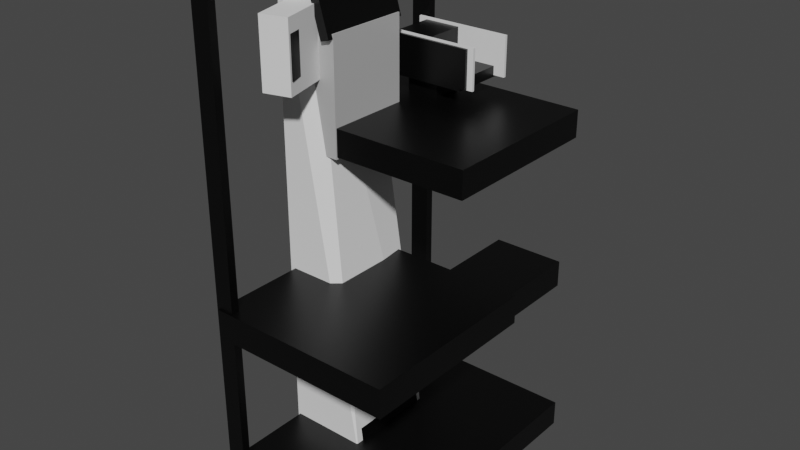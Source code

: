 # Source: selfcash.blend  (saved by Blender 2.92.15; exported with 4.5.12 LTS)
import bpy
from mathutils import Matrix  # noqa: F401  (used for matrix-valued properties, if any)

bpy.ops.wm.read_factory_settings(use_empty=True)
scene = bpy.context.scene
scene.name = 'Scene'

# ---- collections
col_collection = bpy.data.collections.new('Collection'); scene.collection.children.link(col_collection)

# ---- materials (node trees are filled in below, after node groups)
mat_material = bpy.data.materials.new('Material')
mat_material.alpha_threshold = 0.0
mat_material.use_transparent_shadow = False
mat_material.line_color = (0.0, 0.0, 0.0, 1.0)
mat_material_002 = bpy.data.materials.new('Material.002')
mat_material_002.use_transparent_shadow = False
mat_material_003 = bpy.data.materials.new('Material.003')
mat_material_003.use_transparent_shadow = False

# ---- material node trees
mat_material.use_nodes = True; mat_material.node_tree.nodes.clear()
_N = mat_material.node_tree.nodes; _L = mat_material.node_tree.links
n0 = _N.new('ShaderNodeOutputMaterial'); n0.name = 'Material Output'; n0.location = (300, 300)
n1 = _N.new('ShaderNodeBsdfPrincipled'); n1.name = 'Principled BSDF'; n1.location = (10, 300)
n1.distribution = 'GGX'
n1.subsurface_method = 'BURLEY'
n1.inputs[0].default_value = (0.0, 0.0, 0.0, 1.0)
n1.inputs[2].default_value = 0.4
n1.inputs[3].default_value = 1.45
n1.inputs[27].default_value = (0.0, 0.0, 0.0, 1.0)
n1.inputs[28].default_value = 1.0
_L.new(n1.outputs[0], n0.inputs[0])
n0.is_active_output = True
mat_material_002.use_nodes = True; mat_material_002.node_tree.nodes.clear()
_N = mat_material_002.node_tree.nodes; _L = mat_material_002.node_tree.links
n0 = _N.new('ShaderNodeBsdfPrincipled'); n0.name = 'Principled BSDF'; n0.location = (10, 300)
n0.distribution = 'GGX'
n0.subsurface_method = 'BURLEY'
n0.inputs[0].default_value = (1.0, 1.0, 1.0, 1.0)
n0.inputs[3].default_value = 1.45
n0.inputs[27].default_value = (0.0, 0.0, 0.0, 1.0)
n0.inputs[28].default_value = 1.0
n1 = _N.new('ShaderNodeOutputMaterial'); n1.name = 'Material Output'; n1.location = (300, 300)
_L.new(n0.outputs[0], n1.inputs[0])
n1.is_active_output = True
mat_material_003.use_nodes = True; mat_material_003.node_tree.nodes.clear()
_N = mat_material_003.node_tree.nodes; _L = mat_material_003.node_tree.links
n0 = _N.new('ShaderNodeBsdfPrincipled'); n0.name = 'Principled BSDF'; n0.location = (10, 300)
n0.distribution = 'GGX'
n0.subsurface_method = 'BURLEY'
n0.inputs[0].default_value = (0.448, 0.448, 0.448, 1.0)
n0.inputs[3].default_value = 1.45
n0.inputs[27].default_value = (0.0, 0.0, 0.0, 1.0)
n0.inputs[28].default_value = 1.0
n1 = _N.new('ShaderNodeOutputMaterial'); n1.name = 'Material Output'; n1.location = (300, 300)
_L.new(n0.outputs[0], n1.inputs[0])
n1.is_active_output = True

# ---- world
world_world = bpy.data.worlds.new('World'); scene.world = world_world
world_world.use_nodes = True; world_world.node_tree.nodes.clear()
_N = world_world.node_tree.nodes; _L = world_world.node_tree.links
n0 = _N.new('ShaderNodeOutputWorld'); n0.name = 'World Output'; n0.location = (300, 300)
n1 = _N.new('ShaderNodeBackground'); n1.name = 'Background'; n1.location = (10, 300)
n1.inputs[0].default_value = (0.05088, 0.05088, 0.05088, 1.0)
_L.new(n1.outputs[0], n0.inputs[0])
n0.is_active_output = True
world_world.color = (0.05088, 0.05088, 0.05088)
world_world.use_sun_shadow = False
world_world.sun_shadow_jitter_overblur = 0.0

# ---- meshes
me_cube = bpy.data.meshes.new('Cube')
me_cube.from_pydata([(-0.8924, 1.013, 1.0), (1.0, 1.0, -1.0), (-0.9036, -0.9812, 1.008), (1.0, -1.0, -1.0), (-1.0, 1.0, 1.0), (-1.0, 1.0, -1.0), (-1.0, -1.0, 1.0), (-1.0, -1.0, -1.0), (-0.9449, -3.313, -1.013), (-0.9449, -3.313, -0.9046), (-0.9449, 3.128, -1.013), (-0.9449, 3.128, -0.9046), (3.553, -3.313, -1.013), (3.553, -3.313, -0.9046), (3.553, 3.128, -1.013), (3.553, 3.128, -0.9046), (0.08027, -3.353, -0.3158), (0.08027, -3.353, -0.2065), (0.08027, 1.01, -0.3158), (0.08027, 1.01, -0.2065), (3.546, -3.353, -0.3158), (3.546, -3.353, -0.2065), (3.546, 1.01, -0.3158), (3.546, 1.01, -0.2065), (1.806, -0.09189, -0.3138), (1.806, -0.09189, -0.2046), (1.806, 2.915, -0.3138), (1.806, 2.915, -0.2046), (3.494, -0.09189, -0.3138), (3.494, -0.09189, -0.2046), (3.494, 2.915, -0.3138), (3.494, 2.915, -0.2046), (-0.9013, -0.4461, 0.3042), (-0.9013, -0.4461, 0.4157), (-0.9013, 3.088, 0.3042), (-0.9013, 3.088, 0.4157), (2.896, -0.4461, 0.3042), (2.896, -0.4461, 0.4157), (2.896, 3.088, 0.3042), (2.896, 3.088, 0.4157), (-0.873, -3.516, -0.3189), (-0.873, -3.516, -0.1988), (-0.873, 0.9819, -0.3189), (-0.873, 0.9819, -0.1988), (3.625, -3.516, -0.3189), (3.625, -3.516, -0.1988), (3.625, 0.9819, -0.3189), (3.625, 0.9819, -0.1988), (-0.9765, -0.9324, 0.314), (-0.9765, -0.9324, 0.4268), (-0.9765, 3.183, 0.314), (-0.9765, 3.183, 0.4268), (3.521, -0.9324, 0.314), (3.521, -0.9324, 0.4268), (3.521, 3.183, 0.314), (3.521, 3.183, 0.4268), (-0.4237, 2.976, -1.009), (-0.4237, 2.976, 1.097), (-0.4237, 3.184, -1.009), (-0.4237, 3.184, 1.097), (-0.9011, 2.976, -1.009), (-0.9011, 2.976, 1.097), (-0.9011, 3.184, -1.009), (-0.9011, 3.184, 1.097), (-0.9322, -3.472, -1.018), (-0.9322, -3.472, 1.088), (-0.9322, -3.277, -1.018), (-0.9322, -3.277, 1.088), (-0.4831, -3.472, -1.018), (-0.4831, -3.472, 1.088), (-0.4831, -3.277, -1.018), (-0.4831, -3.277, 1.088), (-0.8993, -3.474, 1.058), (-0.8993, -3.474, 1.104), (-0.8993, 3.234, 1.058), (-0.8993, 3.234, 1.104), (-0.4217, -3.474, 1.058), (-0.4217, -3.474, 1.104), (-0.4217, 3.234, 1.058), (-0.4217, 3.234, 1.104), (-0.911, -0.9446, 0.3612), (-0.911, -0.9446, 0.7549), (-0.911, 0.981, 0.3612), (-0.911, 0.981, 0.7549), (0.222, -0.9446, 0.3612), (0.222, -0.9446, 0.7549), (0.222, 0.981, 0.3612), (0.222, 0.981, 0.7549), (0.0398, -1.084, 0.7481), (-0.5389, -1.084, 1.094), (0.0398, 1.155, 0.7481), (-0.5389, 1.155, 1.094), (0.2602, -1.084, 0.7593), (-0.3186, -1.084, 1.105), (0.2602, 1.155, 0.7593), (-0.3186, 1.155, 1.105), (-0.3917, -2.2, 0.6511), (-0.3917, -2.2, 0.8194), (-0.9058, -0.6482, 0.6511), (-0.9058, -0.6482, 0.8194), (0.1678, -2.015, 0.6511), (0.1678, -2.015, 0.8194), (-0.3463, -0.4628, 0.6511), (-0.3463, -0.4628, 0.8194), (0.7363, 1.808, 0.4182), (0.7363, 1.808, 0.5137), (0.7363, 2.555, 0.4182), (0.7363, 2.555, 0.5137), (-0.0551, 1.808, 0.4182), (-0.0551, 1.808, 0.5137), (-0.0551, 2.555, 0.4182), (-0.0551, 2.555, 0.5137), (-0.3029, 1.591, 0.5383), (-0.3029, 1.591, 0.4941), (-0.3029, 2.903, 0.5383), (-0.3029, 2.903, 0.4941), (1.528, 1.591, 0.5383), (1.528, 1.591, 0.4941), (1.528, 2.903, 0.5383), (1.528, 2.903, 0.4941), (-0.3662, 1.641, 0.4929), (-0.3662, 1.641, 0.6588), (-0.3662, 2.858, 0.4929), (-0.3662, 2.858, 0.6588), (0.5275, 1.641, 0.4929), (0.5275, 1.641, 0.6588), (0.5275, 2.858, 0.4929), (0.5275, 2.858, 0.6588), (-0.3389, 2.911, 0.5075), (-0.3389, 2.911, 0.6619), (-0.3389, 2.841, 0.5075), (-0.3389, 2.841, 0.6619), (1.525, 2.911, 0.5075), (1.525, 2.911, 0.6619), (1.525, 2.841, 0.5075), (1.525, 2.841, 0.6619), (-0.3766, 1.586, 0.5048), (-0.3766, 1.586, 0.6612), (-0.3766, 1.652, 0.5048), (-0.3766, 1.652, 0.6612), (1.661, 1.586, 0.5048), (1.661, 1.586, 0.6612), (1.661, 1.652, 0.5048), (1.661, 1.652, 0.6612)], [], [(0, 4, 6, 2), (3, 2, 6, 7), (7, 6, 4, 5), (5, 1, 3, 7), (1, 0, 2, 3), (5, 4, 0, 1), (8, 9, 11, 10), (10, 11, 15, 14), (14, 15, 13, 12), (12, 13, 9, 8), (10, 14, 12, 8), (15, 11, 9, 13), (16, 17, 19, 18), (18, 19, 23, 22), (22, 23, 21, 20), (20, 21, 17, 16), (18, 22, 20, 16), (23, 19, 17, 21), (24, 25, 27, 26), (26, 27, 31, 30), (30, 31, 29, 28), (28, 29, 25, 24), (26, 30, 28, 24), (31, 27, 25, 29), (32, 33, 35, 34), (34, 35, 39, 38), (38, 39, 37, 36), (36, 37, 33, 32), (34, 38, 36, 32), (39, 35, 33, 37), (40, 41, 43, 42), (42, 43, 47, 46), (46, 47, 45, 44), (44, 45, 41, 40), (42, 46, 44, 40), (47, 43, 41, 45), (48, 49, 51, 50), (50, 51, 55, 54), (54, 55, 53, 52), (52, 53, 49, 48), (50, 54, 52, 48), (55, 51, 49, 53), (56, 57, 59, 58), (58, 59, 63, 62), (62, 63, 61, 60), (60, 61, 57, 56), (58, 62, 60, 56), (63, 59, 57, 61), (64, 65, 67, 66), (66, 67, 71, 70), (70, 71, 69, 68), (68, 69, 65, 64), (66, 70, 68, 64), (71, 67, 65, 69), (72, 73, 75, 74), (74, 75, 79, 78), (78, 79, 77, 76), (76, 77, 73, 72), (74, 78, 76, 72), (79, 75, 73, 77), (80, 81, 83, 82), (82, 83, 87, 86), (86, 87, 85, 84), (84, 85, 81, 80), (82, 86, 84, 80), (87, 83, 81, 85), (88, 89, 91, 90), (90, 91, 95, 94), (94, 95, 93, 92), (92, 93, 89, 88), (90, 94, 92, 88), (95, 91, 89, 93), (96, 97, 99, 98), (98, 99, 103, 102), (102, 103, 101, 100), (100, 101, 97, 96), (98, 102, 100, 96), (103, 99, 97, 101), (104, 105, 107, 106), (106, 107, 111, 110), (110, 111, 109, 108), (108, 109, 105, 104), (106, 110, 108, 104), (111, 107, 105, 109), (112, 113, 115, 114), (114, 115, 119, 118), (118, 119, 117, 116), (116, 117, 113, 112), (114, 118, 116, 112), (119, 115, 113, 117), (120, 121, 123, 122), (122, 123, 127, 126), (126, 127, 125, 124), (124, 125, 121, 120), (122, 126, 124, 120), (127, 123, 121, 125), (128, 129, 131, 130), (130, 131, 135, 134), (134, 135, 133, 132), (132, 133, 129, 128), (130, 134, 132, 128), (135, 131, 129, 133), (136, 137, 139, 138), (138, 139, 143, 142), (142, 143, 141, 140), (140, 141, 137, 136), (138, 142, 140, 136), (143, 139, 137, 141)])
_uv = me_cube.uv_layers.new(name='UVMap')
_uv.uv.foreach_set('vector', [0.625, 0.5, 0.875, 0.5, 0.875, 0.75, 0.625, 0.75, 0.375, 0.75, 0.625, 0.75, 0.625, 1.0, 0.375, 1.0, 0.375, 0.0, 0.625, 0.0, 0.625, 0.25, 0.375, 0.25, 0.125, 0.5, 0.375, 0.5, 0.375, 0.75, 0.125, 0.75, 0.375, 0.5, 0.625, 0.5, 0.625, 0.75, 0.375, 0.75, 0.375, 0.25, 0.625, 0.25, 0.625, 0.5, 0.375, 0.5, 0.375, 0.0, 0.625, 0.0, 0.625, 0.25, 0.375, 0.25, 0.375, 0.25, 0.625, 0.25, 0.625, 0.5, 0.375, 0.5, 0.375, 0.5, 0.625, 0.5, 0.625, 0.75, 0.375, 0.75, 0.375, 0.75, 0.625, 0.75, 0.625, 1.0, 0.375, 1.0, 0.125, 0.5, 0.375, 0.5, 0.375, 0.75, 0.125, 0.75, 0.625, 0.5, 0.875, 0.5, 0.875, 0.75, 0.625, 0.75, 0.375, 0.0, 0.625, 0.0, 0.625, 0.25, 0.375, 0.25, 0.375, 0.25, 0.625, 0.25, 0.625, 0.5, 0.375, 0.5, 0.375, 0.5, 0.625, 0.5, 0.625, 0.75, 0.375, 0.75, 0.375, 0.75, 0.625, 0.75, 0.625, 1.0, 0.375, 1.0, 0.125, 0.5, 0.375, 0.5, 0.375, 0.75, 0.125, 0.75, 0.625, 0.5, 0.875, 0.5, 0.875, 0.75, 0.625, 0.75, 0.375, 0.0, 0.625, 0.0, 0.625, 0.25, 0.375, 0.25, 0.375, 0.25, 0.625, 0.25, 0.625, 0.5, 0.375, 0.5, 0.375, 0.5, 0.625, 0.5, 0.625, 0.75, 0.375, 0.75, 0.375, 0.75, 0.625, 0.75, 0.625, 1.0, 0.375, 1.0, 0.125, 0.5, 0.375, 0.5, 0.375, 0.75, 0.125, 0.75, 0.625, 0.5, 0.875, 0.5, 0.875, 0.75, 0.625, 0.75, 0.375, 0.0, 0.625, 0.0, 0.625, 0.25, 0.375, 0.25, 0.375, 0.25, 0.625, 0.25, 0.625, 0.5, 0.375, 0.5, 0.375, 0.5, 0.625, 0.5, 0.625, 0.75, 0.375, 0.75, 0.375, 0.75, 0.625, 0.75, 0.625, 1.0, 0.375, 1.0, 0.125, 0.5, 0.375, 0.5, 0.375, 0.75, 0.125, 0.75, 0.625, 0.5, 0.875, 0.5, 0.875, 0.75, 0.625, 0.75, 0.375, 0.0, 0.625, 0.0, 0.625, 0.25, 0.375, 0.25, 0.375, 0.25, 0.625, 0.25, 0.625, 0.5, 0.375, 0.5, 0.375, 0.5, 0.625, 0.5, 0.625, 0.75, 0.375, 0.75, 0.375, 0.75, 0.625, 0.75, 0.625, 1.0, 0.375, 1.0, 0.125, 0.5, 0.375, 0.5, 0.375, 0.75, 0.125, 0.75, 0.625, 0.5, 0.875, 0.5, 0.875, 0.75, 0.625, 0.75, 0.375, 0.0, 0.625, 0.0, 0.625, 0.25, 0.375, 0.25, 0.375, 0.25, 0.625, 0.25, 0.625, 0.5, 0.375, 0.5, 0.375, 0.5, 0.625, 0.5, 0.625, 0.75, 0.375, 0.75, 0.375, 0.75, 0.625, 0.75, 0.625, 1.0, 0.375, 1.0, 0.125, 0.5, 0.375, 0.5, 0.375, 0.75, 0.125, 0.75, 0.625, 0.5, 0.875, 0.5, 0.875, 0.75, 0.625, 0.75, 0.375, 0.0, 0.625, 0.0, 0.625, 0.25, 0.375, 0.25, 0.375, 0.25, 0.625, 0.25, 0.625, 0.5, 0.375, 0.5, 0.375, 0.5, 0.625, 0.5, 0.625, 0.75, 0.375, 0.75, 0.375, 0.75, 0.625, 0.75, 0.625, 1.0, 0.375, 1.0, 0.125, 0.5, 0.375, 0.5, 0.375, 0.75, 0.125, 0.75, 0.625, 0.5, 0.875, 0.5, 0.875, 0.75, 0.625, 0.75, 0.375, 0.0, 0.625, 0.0, 0.625, 0.25, 0.375, 0.25, 0.375, 0.25, 0.625, 0.25, 0.625, 0.5, 0.375, 0.5, 0.375, 0.5, 0.625, 0.5, 0.625, 0.75, 0.375, 0.75, 0.375, 0.75, 0.625, 0.75, 0.625, 1.0, 0.375, 1.0, 0.125, 0.5, 0.375, 0.5, 0.375, 0.75, 0.125, 0.75, 0.625, 0.5, 0.875, 0.5, 0.875, 0.75, 0.625, 0.75, 0.375, 0.0, 0.625, 0.0, 0.625, 0.25, 0.375, 0.25, 0.375, 0.25, 0.625, 0.25, 0.625, 0.5, 0.375, 0.5, 0.375, 0.5, 0.625, 0.5, 0.625, 0.75, 0.375, 0.75, 0.375, 0.75, 0.625, 0.75, 0.625, 1.0, 0.375, 1.0, 0.125, 0.5, 0.375, 0.5, 0.375, 0.75, 0.125, 0.75, 0.625, 0.5, 0.875, 0.5, 0.875, 0.75, 0.625, 0.75, 0.375, 0.0, 0.625, 0.0, 0.625, 0.25, 0.375, 0.25, 0.375, 0.25, 0.625, 0.25, 0.625, 0.5, 0.375, 0.5, 0.375, 0.5, 0.625, 0.5, 0.625, 0.75, 0.375, 0.75, 0.375, 0.75, 0.625, 0.75, 0.625, 1.0, 0.375, 1.0, 0.125, 0.5, 0.375, 0.5, 0.375, 0.75, 0.125, 0.75, 0.625, 0.5, 0.875, 0.5, 0.875, 0.75, 0.625, 0.75, 0.375, 0.0, 0.625, 0.0, 0.625, 0.25, 0.375, 0.25, 0.375, 0.25, 0.625, 0.25, 0.625, 0.5, 0.375, 0.5, 0.375, 0.5, 0.625, 0.5, 0.625, 0.75, 0.375, 0.75, 0.375, 0.75, 0.625, 0.75, 0.625, 1.0, 0.375, 1.0, 0.125, 0.5, 0.375, 0.5, 0.375, 0.75, 0.125, 0.75, 0.625, 0.5, 0.875, 0.5, 0.875, 0.75, 0.625, 0.75, 0.375, 0.0, 0.625, 0.0, 0.625, 0.25, 0.375, 0.25, 0.375, 0.25, 0.625, 0.25, 0.625, 0.5, 0.375, 0.5, 0.375, 0.5, 0.625, 0.5, 0.625, 0.75, 0.375, 0.75, 0.375, 0.75, 0.625, 0.75, 0.625, 1.0, 0.375, 1.0, 0.125, 0.5, 0.375, 0.5, 0.375, 0.75, 0.125, 0.75, 0.625, 0.5, 0.875, 0.5, 0.875, 0.75, 0.625, 0.75, 0.375, 0.0, 0.625, 0.0, 0.625, 0.25, 0.375, 0.25, 0.375, 0.25, 0.625, 0.25, 0.625, 0.5, 0.375, 0.5, 0.375, 0.5, 0.625, 0.5, 0.625, 0.75, 0.375, 0.75, 0.375, 0.75, 0.625, 0.75, 0.625, 1.0, 0.375, 1.0, 0.125, 0.5, 0.375, 0.5, 0.375, 0.75, 0.125, 0.75, 0.625, 0.5, 0.875, 0.5, 0.875, 0.75, 0.625, 0.75, 0.375, 0.0, 0.625, 0.0, 0.625, 0.25, 0.375, 0.25, 0.375, 0.25, 0.625, 0.25, 0.625, 0.5, 0.375, 0.5, 0.375, 0.5, 0.625, 0.5, 0.625, 0.75, 0.375, 0.75, 0.375, 0.75, 0.625, 0.75, 0.625, 1.0, 0.375, 1.0, 0.125, 0.5, 0.375, 0.5, 0.375, 0.75, 0.125, 0.75, 0.625, 0.5, 0.875, 0.5, 0.875, 0.75, 0.625, 0.75, 0.375, 0.0, 0.625, 0.0, 0.625, 0.25, 0.375, 0.25, 0.375, 0.25, 0.625, 0.25, 0.625, 0.5, 0.375, 0.5, 0.375, 0.5, 0.625, 0.5, 0.625, 0.75, 0.375, 0.75, 0.375, 0.75, 0.625, 0.75, 0.625, 1.0, 0.375, 1.0, 0.125, 0.5, 0.375, 0.5, 0.375, 0.75, 0.125, 0.75, 0.625, 0.5, 0.875, 0.5, 0.875, 0.75, 0.625, 0.75, 0.375, 0.0, 0.625, 0.0, 0.625, 0.25, 0.375, 0.25, 0.375, 0.25, 0.625, 0.25, 0.625, 0.5, 0.375, 0.5, 0.375, 0.5, 0.625, 0.5, 0.625, 0.75, 0.375, 0.75, 0.375, 0.75, 0.625, 0.75, 0.625, 1.0, 0.375, 1.0, 0.125, 0.5, 0.375, 0.5, 0.375, 0.75, 0.125, 0.75, 0.625, 0.5, 0.875, 0.5, 0.875, 0.75, 0.625, 0.75, 0.375, 0.0, 0.625, 0.0, 0.625, 0.25, 0.375, 0.25, 0.375, 0.25, 0.625, 0.25, 0.625, 0.5, 0.375, 0.5, 0.375, 0.5, 0.625, 0.5, 0.625, 0.75, 0.375, 0.75, 0.375, 0.75, 0.625, 0.75, 0.625, 1.0, 0.375, 1.0, 0.125, 0.5, 0.375, 0.5, 0.375, 0.75, 0.125, 0.75, 0.625, 0.5, 0.875, 0.5, 0.875, 0.75, 0.625, 0.75])
me_cube.materials.append(mat_material)
me_cube.materials.append(mat_material_002)
me_cube.use_remesh_preserve_volume = False
me_cube.use_remesh_preserve_attributes = False
me_cube.use_mirror_vertex_groups = False
me_cube.update()
me_cube_001 = bpy.data.meshes.new('Cube.001')
me_cube_001.from_pydata([(-1.0, -1.0, -1.0), (-1.0, -1.0, 1.0), (-1.0, 1.0, -1.0), (-1.0, 1.0, 1.0), (1.0, -1.0, -1.0), (-0.4292, -0.6128, 0.9645), (1.0, 1.0, -1.0), (-0.6655, 0.8681, 1.0)], [], [(0, 1, 3, 2), (2, 3, 7, 6), (6, 7, 5, 4), (4, 5, 1, 0), (2, 6, 4, 0), (7, 3, 1, 5)])
_uv = me_cube_001.uv_layers.new(name='UVMap')
_uv.uv.foreach_set('vector', [0.375, 0.0, 0.625, 0.0, 0.625, 0.25, 0.375, 0.25, 0.375, 0.25, 0.625, 0.25, 0.625, 0.5, 0.375, 0.5, 0.375, 0.5, 0.625, 0.5, 0.625, 0.75, 0.375, 0.75, 0.375, 0.75, 0.625, 0.75, 0.625, 1.0, 0.375, 1.0, 0.125, 0.5, 0.375, 0.5, 0.375, 0.75, 0.125, 0.75, 0.625, 0.5, 0.875, 0.5, 0.875, 0.75, 0.625, 0.75])
me_cube_001.use_remesh_fix_poles = True
me_cube_001.use_remesh_preserve_attributes = False
me_cube_001.use_mirror_vertex_groups = False
me_cube_001.update()
me_cube_002 = bpy.data.meshes.new('Cube.002')
me_cube_002.from_pydata([(-1.0, -1.0, -1.0), (-1.0, -1.0, 1.0), (-1.0, 1.0, -1.0), (-1.0, 1.0, 1.0), (1.0, -1.0, -1.0), (1.0, -1.0, 1.0), (1.0, 1.0, -1.0), (1.0, 1.0, 1.0)], [], [(0, 1, 3, 2), (2, 3, 7, 6), (6, 7, 5, 4), (4, 5, 1, 0), (2, 6, 4, 0), (7, 3, 1, 5)])
_uv = me_cube_002.uv_layers.new(name='UVMap')
_uv.uv.foreach_set('vector', [0.375, 0.0, 0.625, 0.0, 0.625, 0.25, 0.375, 0.25, 0.375, 0.25, 0.625, 0.25, 0.625, 0.5, 0.375, 0.5, 0.375, 0.5, 0.625, 0.5, 0.625, 0.75, 0.375, 0.75, 0.375, 0.75, 0.625, 0.75, 0.625, 1.0, 0.375, 1.0, 0.125, 0.5, 0.375, 0.5, 0.375, 0.75, 0.125, 0.75, 0.625, 0.5, 0.875, 0.5, 0.875, 0.75, 0.625, 0.75])
me_cube_002.materials.append(mat_material_003)
me_cube_002.use_remesh_fix_poles = True
me_cube_002.use_remesh_preserve_attributes = False
me_cube_002.use_mirror_vertex_groups = False
me_cube_002.update()
me_cube_003 = bpy.data.meshes.new('Cube.003')
me_cube_003.from_pydata([(-1.0, -1.0, -1.0), (-1.0, -1.0, 1.0), (-1.0, 1.0, -1.0), (-1.0, 1.0, 1.0), (1.0, -1.0, -1.0), (1.0, -1.0, 1.0), (1.0, 1.0, -1.0), (1.0, 1.0, 1.0)], [], [(0, 1, 3, 2), (2, 3, 7, 6), (6, 7, 5, 4), (4, 5, 1, 0), (2, 6, 4, 0), (7, 3, 1, 5)])
_uv = me_cube_003.uv_layers.new(name='UVMap')
_uv.uv.foreach_set('vector', [0.375, 0.0, 0.625, 0.0, 0.625, 0.25, 0.375, 0.25, 0.375, 0.25, 0.625, 0.25, 0.625, 0.5, 0.375, 0.5, 0.375, 0.5, 0.625, 0.5, 0.625, 0.75, 0.375, 0.75, 0.375, 0.75, 0.625, 0.75, 0.625, 1.0, 0.375, 1.0, 0.125, 0.5, 0.375, 0.5, 0.375, 0.75, 0.125, 0.75, 0.625, 0.5, 0.875, 0.5, 0.875, 0.75, 0.625, 0.75])
me_cube_003.use_remesh_fix_poles = True
me_cube_003.use_remesh_preserve_attributes = False
me_cube_003.use_mirror_vertex_groups = False
me_cube_003.update()
me_cube_004 = bpy.data.meshes.new('Cube.004')
me_cube_004.from_pydata([(-1.0, -1.0, -1.0), (-1.0, -1.0, 1.0), (-1.0, 1.0, -1.0), (-1.0, 1.0, 1.0), (1.0, -1.0, -1.0), (1.0, -1.0, 1.0), (1.0, 1.0, -1.0), (1.0, 1.0, 1.0)], [], [(0, 1, 3, 2), (2, 3, 7, 6), (6, 7, 5, 4), (4, 5, 1, 0), (2, 6, 4, 0), (7, 3, 1, 5)])
_uv = me_cube_004.uv_layers.new(name='UVMap')
_uv.uv.foreach_set('vector', [0.375, 0.0, 0.625, 0.0, 0.625, 0.25, 0.375, 0.25, 0.375, 0.25, 0.625, 0.25, 0.625, 0.5, 0.375, 0.5, 0.375, 0.5, 0.625, 0.5, 0.625, 0.75, 0.375, 0.75, 0.375, 0.75, 0.625, 0.75, 0.625, 1.0, 0.375, 1.0, 0.125, 0.5, 0.375, 0.5, 0.375, 0.75, 0.125, 0.75, 0.625, 0.5, 0.875, 0.5, 0.875, 0.75, 0.625, 0.75])
me_cube_004.use_remesh_fix_poles = True
me_cube_004.use_remesh_preserve_attributes = False
me_cube_004.use_mirror_vertex_groups = False
me_cube_004.update()
me_cube_005 = bpy.data.meshes.new('Cube.005')
me_cube_005.from_pydata([(-1.0, -1.0, -1.0), (-1.0, -1.0, 1.0), (-1.0, 1.0, -1.0), (-1.0, 1.0, 1.0), (1.0, -1.0, -1.0), (1.0, -1.0, 1.0), (1.0, 1.0, -1.0), (1.0, 1.0, 1.0)], [], [(0, 1, 3, 2), (2, 3, 7, 6), (6, 7, 5, 4), (4, 5, 1, 0), (2, 6, 4, 0), (7, 3, 1, 5)])
_uv = me_cube_005.uv_layers.new(name='UVMap')
_uv.uv.foreach_set('vector', [0.375, 0.0, 0.625, 0.0, 0.625, 0.25, 0.375, 0.25, 0.375, 0.25, 0.625, 0.25, 0.625, 0.5, 0.375, 0.5, 0.375, 0.5, 0.625, 0.5, 0.625, 0.75, 0.375, 0.75, 0.375, 0.75, 0.625, 0.75, 0.625, 1.0, 0.375, 1.0, 0.125, 0.5, 0.375, 0.5, 0.375, 0.75, 0.125, 0.75, 0.625, 0.5, 0.875, 0.5, 0.875, 0.75, 0.625, 0.75])
me_cube_005.use_remesh_fix_poles = True
me_cube_005.use_remesh_preserve_attributes = False
me_cube_005.use_mirror_vertex_groups = False
me_cube_005.update()

# ---- objects
ob_cube = bpy.data.objects.new('Cube', me_cube)
ob_cube_001 = bpy.data.objects.new('Cube.001', me_cube_001)
ob_cube_002 = bpy.data.objects.new('Cube.002', me_cube_002)
ob_cube_003 = bpy.data.objects.new('Cube.003', me_cube_003)
ob_cube_004 = bpy.data.objects.new('Cube.004', me_cube_004)
ob_cube_005 = bpy.data.objects.new('Cube.005', me_cube_005)

# ---- transforms, parenting, visibility, modifiers, constraints
ob_cube.location = (0.0, 0.0, 1.122)
ob_cube.scale = (0.4447, 0.4447, 2.554)
ob_cube.lock_rotations_4d = False
ob_cube.empty_display_type = 'ARROWS'
ob_cube.lineart.crease_threshold = 0.0
ob_cube_001.location = (-0.009001, -0.01411, 1.161)
ob_cube_001.scale = (0.4377, 0.5174, 2.596)
ob_cube_001.lineart.crease_threshold = 0.0
ob_cube_002.location = (-0.1484, 0.02951, 2.503)
ob_cube_002.scale = (0.2666, 0.4555, 0.6024)
ob_cube_002.lineart.crease_threshold = 0.0
ob_cube_003.location = (0.2733, 0.7511, 2.615)
ob_cube_003.scale = (0.5295, -0.01408, 0.2126)
ob_cube_003.lineart.crease_threshold = 0.0
ob_cube_004.location = (0.2733, 1.269, 2.615)
ob_cube_004.scale = (0.5295, -0.01408, 0.2126)
ob_cube_004.lineart.crease_threshold = 0.0
ob_cube_005.location = (-0.1808, -0.5439, 3.006)
ob_cube_005.rotation_euler = (0.0, -0.0, -1.307)
ob_cube_005.scale = (0.4333, 0.1463, 0.3589)
ob_cube_005.lineart.crease_threshold = 0.0

# ---- collection membership
col_collection.objects.link(ob_cube)
col_collection.objects.link(ob_cube_001)
col_collection.objects.link(ob_cube_002)
col_collection.objects.link(ob_cube_003)
col_collection.objects.link(ob_cube_004)
col_collection.objects.link(ob_cube_005)

# ---- scene / render settings (as saved in the file)
scene.frame_start = 1; scene.frame_end = 250; scene.frame_set(1)
scene.render.engine = 'BLENDER_EEVEE_NEXT'
scene.cycles.use_denoising = False
scene.cycles.samples = 128
scene.cycles.sampling_pattern = 'TABULATED_SOBOL'
scene.cycles.use_adaptive_sampling = False
scene.cycles.use_light_tree = False
scene.view_settings.view_transform = 'Filmic'
bpy.context.view_layer.update()

# ---- added for rendering (the .blend has no active camera and no usable light): camera, sun
cam_auto = bpy.data.cameras.new('AutoCamera')
cam_auto.lens = 50.0
cam_auto.sensor_width = 36.0
cam_auto.clip_end = 1000.0
ob_auto_camera = bpy.data.objects.new('AutoCamera', cam_auto)
scene.collection.objects.link(ob_auto_camera)
ob_auto_camera.location = (6.62477, -7.31344, 6.06736)
ob_auto_camera.rotation_euler = (1.09748, -7.21219e-08, 0.694738)
scene.camera = ob_auto_camera
light_auto_sun = bpy.data.lights.new('AutoSun', 'SUN')
light_auto_sun.energy = 3.0
light_auto_sun.angle = 0.0523599
ob_auto_sun = bpy.data.objects.new('AutoSun', light_auto_sun)
scene.collection.objects.link(ob_auto_sun)
ob_auto_sun.rotation_euler = (0.872665, 0.174533, 0.523599)
bpy.context.view_layer.update()
